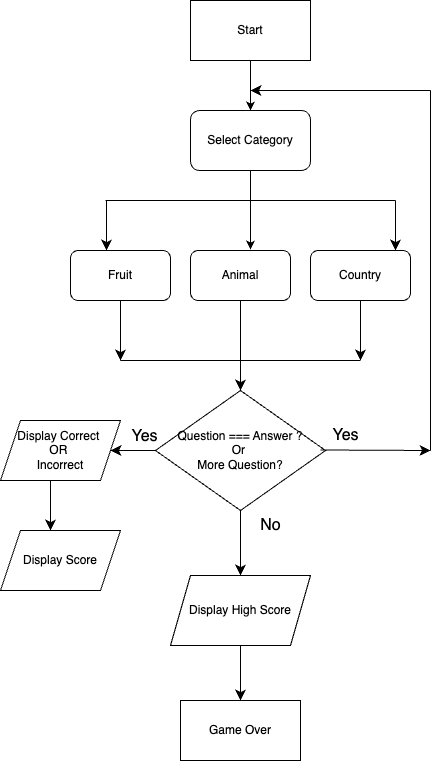

The diagram above was exported from draw.io. Its source (the exported page's mxGraphModel, read from the mxfile embedded in the PNG):
<mxGraphModel dx="812" dy="626" grid="1" gridSize="10" guides="1" tooltips="1" connect="1" arrows="1" fold="1" page="1" pageScale="1" pageWidth="827" pageHeight="1169" math="0" shadow="0">
  <root>
    <mxCell id="0" />
    <mxCell id="1" parent="0" />
    <mxCell id="iFEcO8uU-Pa4t5KQ2PA5-46" style="edgeStyle=orthogonalEdgeStyle;rounded=0;orthogonalLoop=1;jettySize=auto;html=1;entryX=0.5;entryY=0;entryDx=0;entryDy=0;" parent="1" source="iFEcO8uU-Pa4t5KQ2PA5-1" target="iFEcO8uU-Pa4t5KQ2PA5-45" edge="1">
      <mxGeometry relative="1" as="geometry" />
    </mxCell>
    <mxCell id="iFEcO8uU-Pa4t5KQ2PA5-1" value="Start" style="rounded=0;whiteSpace=wrap;html=1;" parent="1" vertex="1">
      <mxGeometry x="400" y="10" width="120" height="60" as="geometry" />
    </mxCell>
    <mxCell id="iFEcO8uU-Pa4t5KQ2PA5-48" style="edgeStyle=orthogonalEdgeStyle;rounded=0;orthogonalLoop=1;jettySize=auto;html=1;entryX=0.6;entryY=-0.02;entryDx=0;entryDy=0;entryPerimeter=0;" parent="1" source="iFEcO8uU-Pa4t5KQ2PA5-45" target="5x1R5eaBpdMRZ0P_fScT-2" edge="1">
      <mxGeometry relative="1" as="geometry">
        <mxPoint x="460" y="210" as="targetPoint" />
      </mxGeometry>
    </mxCell>
    <mxCell id="iFEcO8uU-Pa4t5KQ2PA5-45" value="Select Category" style="rounded=1;whiteSpace=wrap;html=1;" parent="1" vertex="1">
      <mxGeometry x="400" y="120" width="120" height="60" as="geometry" />
    </mxCell>
    <mxCell id="5x1R5eaBpdMRZ0P_fScT-7" value="" style="edgeStyle=none;curved=1;rounded=0;orthogonalLoop=1;jettySize=auto;html=1;fontSize=12;startSize=8;endSize=8;" parent="1" edge="1">
      <mxGeometry relative="1" as="geometry">
        <mxPoint x="316" y="210" as="sourcePoint" />
        <mxPoint x="316" y="260" as="targetPoint" />
      </mxGeometry>
    </mxCell>
    <mxCell id="5x1R5eaBpdMRZ0P_fScT-27" style="edgeStyle=none;curved=1;rounded=0;orthogonalLoop=1;jettySize=auto;html=1;fontSize=12;startSize=8;endSize=8;" parent="1" source="5x1R5eaBpdMRZ0P_fScT-1" edge="1">
      <mxGeometry relative="1" as="geometry">
        <mxPoint x="330" y="370" as="targetPoint" />
      </mxGeometry>
    </mxCell>
    <mxCell id="5x1R5eaBpdMRZ0P_fScT-1" value="Fruit" style="rounded=1;whiteSpace=wrap;html=1;" parent="1" vertex="1">
      <mxGeometry x="280" y="260" width="100" height="50" as="geometry" />
    </mxCell>
    <mxCell id="5x1R5eaBpdMRZ0P_fScT-16" style="edgeStyle=none;curved=1;rounded=0;orthogonalLoop=1;jettySize=auto;html=1;fontSize=12;startSize=8;endSize=8;" parent="1" source="5x1R5eaBpdMRZ0P_fScT-2" edge="1">
      <mxGeometry relative="1" as="geometry">
        <mxPoint x="450" y="400" as="targetPoint" />
      </mxGeometry>
    </mxCell>
    <mxCell id="5x1R5eaBpdMRZ0P_fScT-2" value="Animal" style="rounded=1;whiteSpace=wrap;html=1;" parent="1" vertex="1">
      <mxGeometry x="400" y="260" width="100" height="50" as="geometry" />
    </mxCell>
    <mxCell id="5x1R5eaBpdMRZ0P_fScT-26" style="edgeStyle=none;curved=1;rounded=0;orthogonalLoop=1;jettySize=auto;html=1;fontSize=12;startSize=8;endSize=8;" parent="1" source="5x1R5eaBpdMRZ0P_fScT-3" edge="1">
      <mxGeometry relative="1" as="geometry">
        <mxPoint x="570" y="370" as="targetPoint" />
      </mxGeometry>
    </mxCell>
    <mxCell id="5x1R5eaBpdMRZ0P_fScT-3" value="Country" style="rounded=1;whiteSpace=wrap;html=1;" parent="1" vertex="1">
      <mxGeometry x="520" y="260" width="100" height="50" as="geometry" />
    </mxCell>
    <mxCell id="5x1R5eaBpdMRZ0P_fScT-4" value="" style="endArrow=none;html=1;rounded=0;fontSize=12;startSize=8;endSize=8;curved=1;" parent="1" edge="1">
      <mxGeometry width="50" height="50" relative="1" as="geometry">
        <mxPoint x="315" y="210" as="sourcePoint" />
        <mxPoint x="605" y="210" as="targetPoint" />
      </mxGeometry>
    </mxCell>
    <mxCell id="5x1R5eaBpdMRZ0P_fScT-13" value="" style="edgeStyle=none;curved=1;rounded=0;orthogonalLoop=1;jettySize=auto;html=1;fontSize=12;startSize=8;endSize=8;" parent="1" edge="1">
      <mxGeometry relative="1" as="geometry">
        <mxPoint x="605" y="210" as="sourcePoint" />
        <mxPoint x="605" y="260" as="targetPoint" />
      </mxGeometry>
    </mxCell>
    <mxCell id="5x1R5eaBpdMRZ0P_fScT-48" value="" style="edgeStyle=none;curved=1;rounded=0;orthogonalLoop=1;jettySize=auto;html=1;fontSize=12;startSize=8;endSize=8;" parent="1" source="5x1R5eaBpdMRZ0P_fScT-15" edge="1">
      <mxGeometry relative="1" as="geometry">
        <mxPoint x="320" y="460" as="targetPoint" />
      </mxGeometry>
    </mxCell>
    <mxCell id="5x1R5eaBpdMRZ0P_fScT-67" value="" style="edgeStyle=none;curved=1;rounded=0;orthogonalLoop=1;jettySize=auto;html=1;fontSize=12;startSize=8;endSize=8;" parent="1" source="5x1R5eaBpdMRZ0P_fScT-15" target="5x1R5eaBpdMRZ0P_fScT-52" edge="1">
      <mxGeometry relative="1" as="geometry" />
    </mxCell>
    <mxCell id="5x1R5eaBpdMRZ0P_fScT-15" value="Question === Answer ?&lt;div&gt;Or&amp;nbsp;&lt;/div&gt;&lt;div&gt;More Question?&lt;/div&gt;" style="rhombus;whiteSpace=wrap;html=1;" parent="1" vertex="1">
      <mxGeometry x="365" y="400" width="170" height="120" as="geometry" />
    </mxCell>
    <mxCell id="5x1R5eaBpdMRZ0P_fScT-25" value="" style="endArrow=none;html=1;rounded=0;fontSize=12;startSize=8;endSize=8;curved=1;" parent="1" edge="1">
      <mxGeometry width="50" height="50" relative="1" as="geometry">
        <mxPoint x="330" y="370" as="sourcePoint" />
        <mxPoint x="570" y="370" as="targetPoint" />
      </mxGeometry>
    </mxCell>
    <mxCell id="5x1R5eaBpdMRZ0P_fScT-32" value="Game Over" style="rounded=0;whiteSpace=wrap;html=1;" parent="1" vertex="1">
      <mxGeometry x="390" y="710" width="120" height="60" as="geometry" />
    </mxCell>
    <mxCell id="5x1R5eaBpdMRZ0P_fScT-49" value="" style="edgeStyle=none;curved=1;rounded=0;orthogonalLoop=1;jettySize=auto;html=1;fontSize=12;startSize=8;endSize=8;" parent="1" edge="1">
      <mxGeometry relative="1" as="geometry">
        <mxPoint x="260" y="490" as="sourcePoint" />
        <mxPoint x="260" y="540" as="targetPoint" />
      </mxGeometry>
    </mxCell>
    <mxCell id="5x1R5eaBpdMRZ0P_fScT-62" style="edgeStyle=none;curved=1;rounded=0;orthogonalLoop=1;jettySize=auto;html=1;fontSize=12;startSize=8;endSize=8;" parent="1" edge="1">
      <mxGeometry relative="1" as="geometry">
        <mxPoint x="640" y="460" as="targetPoint" />
        <mxPoint x="530" y="459.5" as="sourcePoint" />
      </mxGeometry>
    </mxCell>
    <mxCell id="XydifCESCxCeKi_9WlnP-1" value="" style="edgeStyle=none;curved=1;rounded=0;orthogonalLoop=1;jettySize=auto;html=1;fontSize=12;startSize=8;endSize=8;" edge="1" parent="1" source="5x1R5eaBpdMRZ0P_fScT-52" target="5x1R5eaBpdMRZ0P_fScT-32">
      <mxGeometry relative="1" as="geometry" />
    </mxCell>
    <mxCell id="5x1R5eaBpdMRZ0P_fScT-52" value="Display High Score" style="shape=parallelogram;perimeter=parallelogramPerimeter;whiteSpace=wrap;html=1;fixedSize=1;" parent="1" vertex="1">
      <mxGeometry x="380" y="585" width="140" height="70" as="geometry" />
    </mxCell>
    <mxCell id="5x1R5eaBpdMRZ0P_fScT-59" value="Display Correct&amp;nbsp;&lt;div&gt;OR&amp;nbsp;&lt;/div&gt;&lt;div&gt;Incorrect&lt;/div&gt;" style="shape=parallelogram;perimeter=parallelogramPerimeter;whiteSpace=wrap;html=1;fixedSize=1;" parent="1" vertex="1">
      <mxGeometry x="210" y="430" width="120" height="60" as="geometry" />
    </mxCell>
    <mxCell id="5x1R5eaBpdMRZ0P_fScT-60" value="Display Score" style="shape=parallelogram;perimeter=parallelogramPerimeter;whiteSpace=wrap;html=1;fixedSize=1;" parent="1" vertex="1">
      <mxGeometry x="210" y="540" width="120" height="60" as="geometry" />
    </mxCell>
    <mxCell id="5x1R5eaBpdMRZ0P_fScT-61" value="No" style="text;html=1;align=center;verticalAlign=middle;resizable=0;points=[];autosize=1;strokeColor=none;fillColor=none;fontSize=16;" parent="1" vertex="1">
      <mxGeometry x="460" y="520" width="40" height="30" as="geometry" />
    </mxCell>
    <mxCell id="5x1R5eaBpdMRZ0P_fScT-63" value="" style="endArrow=none;html=1;rounded=0;fontSize=12;startSize=8;endSize=8;curved=1;" parent="1" edge="1">
      <mxGeometry width="50" height="50" relative="1" as="geometry">
        <mxPoint x="640" y="460" as="sourcePoint" />
        <mxPoint x="640" y="100" as="targetPoint" />
      </mxGeometry>
    </mxCell>
    <mxCell id="5x1R5eaBpdMRZ0P_fScT-64" value="" style="endArrow=classic;html=1;rounded=0;fontSize=12;startSize=8;endSize=8;curved=1;" parent="1" edge="1">
      <mxGeometry width="50" height="50" relative="1" as="geometry">
        <mxPoint x="640" y="100" as="sourcePoint" />
        <mxPoint x="460" y="100" as="targetPoint" />
      </mxGeometry>
    </mxCell>
    <mxCell id="5x1R5eaBpdMRZ0P_fScT-65" value="Yes" style="text;html=1;align=center;verticalAlign=middle;resizable=0;points=[];autosize=1;strokeColor=none;fillColor=none;fontSize=16;" parent="1" vertex="1">
      <mxGeometry x="530" y="430" width="50" height="30" as="geometry" />
    </mxCell>
    <mxCell id="5x1R5eaBpdMRZ0P_fScT-66" value="Yes" style="text;html=1;align=center;verticalAlign=middle;resizable=0;points=[];autosize=1;strokeColor=none;fillColor=none;fontSize=16;" parent="1" vertex="1">
      <mxGeometry x="329" y="431" width="50" height="30" as="geometry" />
    </mxCell>
  </root>
</mxGraphModel>